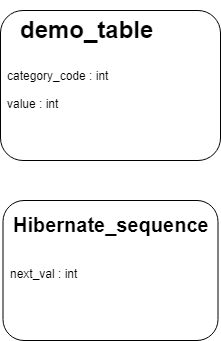

The diagram above was exported from draw.io. Its source (the exported page's mxGraphModel, read from the mxfile embedded in the PNG):
<mxGraphModel dx="1038" dy="547" grid="1" gridSize="10" guides="1" tooltips="1" connect="1" arrows="1" fold="1" page="1" pageScale="1" pageWidth="850" pageHeight="1100" math="0" shadow="0">
  <root>
    <mxCell id="0" />
    <mxCell id="1" parent="0" />
    <mxCell id="7KHc1Oze0Qc67LHTNQD4-2" value="" style="rounded=1;whiteSpace=wrap;html=1;" parent="1" vertex="1">
      <mxGeometry x="240" y="70" width="220" height="150" as="geometry" />
    </mxCell>
    <mxCell id="6GbR-KY5bz25ZSHIh2w--1" value="&lt;h1 style=&quot;font-size: 24px&quot;&gt;demo_table&lt;/h1&gt;" style="text;html=1;strokeColor=none;fillColor=none;spacing=5;spacingTop=-20;whiteSpace=wrap;overflow=hidden;rounded=0;" vertex="1" parent="1">
      <mxGeometry x="255" y="70" width="190" height="50" as="geometry" />
    </mxCell>
    <mxCell id="6GbR-KY5bz25ZSHIh2w--2" value="&lt;font style=&quot;font-size: 12px&quot;&gt;category_code : int&lt;br&gt;value : int&lt;br&gt;&lt;/font&gt;" style="text;html=1;strokeColor=none;fillColor=none;align=left;verticalAlign=middle;whiteSpace=wrap;rounded=0;fontSize=24;" vertex="1" parent="1">
      <mxGeometry x="245" y="130" width="210" height="30" as="geometry" />
    </mxCell>
    <mxCell id="6GbR-KY5bz25ZSHIh2w--3" value="" style="rounded=1;whiteSpace=wrap;html=1;fontSize=12;" vertex="1" parent="1">
      <mxGeometry x="242.5" y="260" width="215" height="140" as="geometry" />
    </mxCell>
    <mxCell id="6GbR-KY5bz25ZSHIh2w--4" value="&lt;h1 style=&quot;font-size: 20px&quot;&gt;Hibernate_sequence&lt;/h1&gt;" style="text;html=1;strokeColor=none;fillColor=none;spacing=5;spacingTop=-20;whiteSpace=wrap;overflow=hidden;rounded=0;fontSize=12;" vertex="1" parent="1">
      <mxGeometry x="247.5" y="270" width="210" height="40" as="geometry" />
    </mxCell>
    <mxCell id="6GbR-KY5bz25ZSHIh2w--6" value="&lt;font style=&quot;font-size: 12px&quot;&gt;next_val : int&lt;/font&gt;" style="text;html=1;strokeColor=none;fillColor=none;align=left;verticalAlign=middle;whiteSpace=wrap;rounded=0;fontSize=20;" vertex="1" parent="1">
      <mxGeometry x="247.5" y="315" width="212.5" height="30" as="geometry" />
    </mxCell>
  </root>
</mxGraphModel>